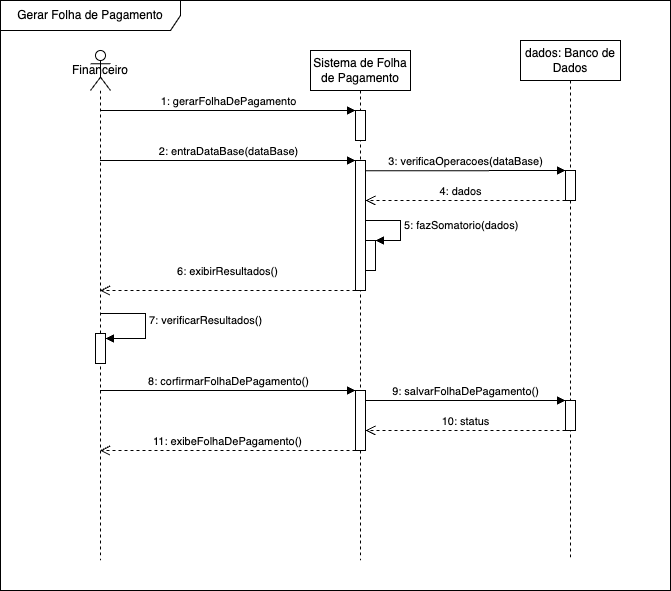

The diagram above was exported from draw.io. Its source (the exported page's mxGraphModel, read from the mxfile embedded in the PNG):
<mxGraphModel dx="1633" dy="777" grid="1" gridSize="10" guides="1" tooltips="1" connect="1" arrows="1" fold="1" page="1" pageScale="1" pageWidth="850" pageHeight="1100" math="0" shadow="0">
  <root>
    <mxCell id="0" />
    <mxCell id="1" parent="0" />
    <mxCell id="aM9ryv3xv72pqoxQDRHE-5" value="Sistema de Folha de Pagamento" style="shape=umlLifeline;perimeter=lifelinePerimeter;whiteSpace=wrap;html=1;container=0;dropTarget=0;collapsible=0;recursiveResize=0;outlineConnect=0;portConstraint=eastwest;newEdgeStyle={&quot;edgeStyle&quot;:&quot;elbowEdgeStyle&quot;,&quot;elbow&quot;:&quot;vertical&quot;,&quot;curved&quot;:0,&quot;rounded&quot;:0};" parent="1" vertex="1">
      <mxGeometry x="400" y="150" width="100" height="510" as="geometry" />
    </mxCell>
    <mxCell id="aM9ryv3xv72pqoxQDRHE-6" value="" style="html=1;points=[];perimeter=orthogonalPerimeter;outlineConnect=0;targetShapes=umlLifeline;portConstraint=eastwest;newEdgeStyle={&quot;edgeStyle&quot;:&quot;elbowEdgeStyle&quot;,&quot;elbow&quot;:&quot;vertical&quot;,&quot;curved&quot;:0,&quot;rounded&quot;:0};" parent="aM9ryv3xv72pqoxQDRHE-5" vertex="1">
      <mxGeometry x="45" y="60" width="10" height="30" as="geometry" />
    </mxCell>
    <mxCell id="aM9ryv3xv72pqoxQDRHE-7" value="1: gerarFolhaDePagamento" style="html=1;verticalAlign=bottom;endArrow=block;edgeStyle=elbowEdgeStyle;elbow=vertical;curved=0;rounded=0;" parent="1" source="r_LcQ_YSkltI7EOc-4XO-26" target="aM9ryv3xv72pqoxQDRHE-6" edge="1">
      <mxGeometry relative="1" as="geometry">
        <mxPoint x="189.590909090909" y="210" as="sourcePoint" />
        <Array as="points">
          <mxPoint x="410" y="210" />
          <mxPoint x="290" y="230" />
          <mxPoint x="225" y="230" />
        </Array>
      </mxGeometry>
    </mxCell>
    <mxCell id="aM9ryv3xv72pqoxQDRHE-9" value="callback" style="html=1;verticalAlign=bottom;endArrow=block;edgeStyle=elbowEdgeStyle;elbow=vertical;curved=0;rounded=0;" parent="1" source="aM9ryv3xv72pqoxQDRHE-6" edge="1">
      <mxGeometry relative="1" as="geometry">
        <mxPoint x="260" y="170" as="sourcePoint" />
        <Array as="points">
          <mxPoint x="275" y="170" />
        </Array>
      </mxGeometry>
    </mxCell>
    <mxCell id="aM9ryv3xv72pqoxQDRHE-10" value="return" style="html=1;verticalAlign=bottom;endArrow=open;dashed=1;endSize=8;edgeStyle=elbowEdgeStyle;elbow=vertical;curved=0;rounded=0;" parent="1" target="aM9ryv3xv72pqoxQDRHE-6" edge="1">
      <mxGeometry x="0.0227" y="10" relative="1" as="geometry">
        <mxPoint x="260" y="245" as="targetPoint" />
        <Array as="points">
          <mxPoint x="500" y="180" />
        </Array>
        <mxPoint as="offset" />
      </mxGeometry>
    </mxCell>
    <mxCell id="Bt4f3DHX9BHM1r6NeZrb-11" value="dados: Banco de Dados" style="shape=umlLifeline;perimeter=lifelinePerimeter;whiteSpace=wrap;html=1;container=0;dropTarget=0;collapsible=0;recursiveResize=0;outlineConnect=0;portConstraint=eastwest;newEdgeStyle={&quot;edgeStyle&quot;:&quot;elbowEdgeStyle&quot;,&quot;elbow&quot;:&quot;vertical&quot;,&quot;curved&quot;:0,&quot;rounded&quot;:0};" parent="1" vertex="1">
      <mxGeometry x="610" y="140" width="100" height="520" as="geometry" />
    </mxCell>
    <mxCell id="Bt4f3DHX9BHM1r6NeZrb-12" value="" style="html=1;points=[];perimeter=orthogonalPerimeter;outlineConnect=0;targetShapes=umlLifeline;portConstraint=eastwest;newEdgeStyle={&quot;edgeStyle&quot;:&quot;elbowEdgeStyle&quot;,&quot;elbow&quot;:&quot;vertical&quot;,&quot;curved&quot;:0,&quot;rounded&quot;:0};" parent="Bt4f3DHX9BHM1r6NeZrb-11" vertex="1">
      <mxGeometry x="45" y="130" width="10" height="30" as="geometry" />
    </mxCell>
    <mxCell id="r_LcQ_YSkltI7EOc-4XO-1" value="2: entraDataBase(dataBase)" style="html=1;verticalAlign=bottom;endArrow=block;edgeStyle=elbowEdgeStyle;elbow=vertical;curved=0;rounded=0;" parent="1" source="r_LcQ_YSkltI7EOc-4XO-26" target="7luet8FOeL1fq2T72EG4-3" edge="1">
      <mxGeometry width="80" relative="1" as="geometry">
        <mxPoint x="189.92857142857133" y="260" as="sourcePoint" />
        <mxPoint x="320" y="320" as="targetPoint" />
        <Array as="points">
          <mxPoint x="380" y="260" />
          <mxPoint x="230" y="230" />
          <mxPoint x="260" y="350" />
        </Array>
      </mxGeometry>
    </mxCell>
    <mxCell id="r_LcQ_YSkltI7EOc-4XO-2" value="9: salvarFolhaDePagamento()" style="html=1;verticalAlign=bottom;endArrow=block;edgeStyle=elbowEdgeStyle;elbow=vertical;curved=0;rounded=0;" parent="1" source="r_LcQ_YSkltI7EOc-4XO-4" target="r_LcQ_YSkltI7EOc-4XO-18" edge="1">
      <mxGeometry width="80" relative="1" as="geometry">
        <mxPoint x="480" y="504.92" as="sourcePoint" />
        <mxPoint x="560" y="504.92" as="targetPoint" />
        <Array as="points">
          <mxPoint x="620" y="500" />
        </Array>
      </mxGeometry>
    </mxCell>
    <mxCell id="7luet8FOeL1fq2T72EG4-2" value="Gerar Folha de Pagamento" style="shape=umlFrame;whiteSpace=wrap;html=1;pointerEvents=0;width=180;height=30;" parent="1" vertex="1">
      <mxGeometry x="90" y="100" width="670" height="590" as="geometry" />
    </mxCell>
    <mxCell id="r_LcQ_YSkltI7EOc-4XO-3" value="4: dados" style="html=1;verticalAlign=bottom;endArrow=open;dashed=1;endSize=8;edgeStyle=elbowEdgeStyle;elbow=vertical;curved=0;rounded=0;" parent="1" source="Bt4f3DHX9BHM1r6NeZrb-12" target="7luet8FOeL1fq2T72EG4-3" edge="1">
      <mxGeometry x="0.05" relative="1" as="geometry">
        <mxPoint x="730" y="720" as="sourcePoint" />
        <mxPoint x="650" y="720" as="targetPoint" />
        <Array as="points">
          <mxPoint x="540" y="300" />
        </Array>
        <mxPoint as="offset" />
      </mxGeometry>
    </mxCell>
    <mxCell id="r_LcQ_YSkltI7EOc-4XO-4" value="" style="html=1;points=[];perimeter=orthogonalPerimeter;outlineConnect=0;targetShapes=umlLifeline;portConstraint=eastwest;newEdgeStyle={&quot;edgeStyle&quot;:&quot;elbowEdgeStyle&quot;,&quot;elbow&quot;:&quot;vertical&quot;,&quot;curved&quot;:0,&quot;rounded&quot;:0};" parent="1" vertex="1">
      <mxGeometry x="445" y="490" width="10" height="60" as="geometry" />
    </mxCell>
    <mxCell id="7luet8FOeL1fq2T72EG4-3" value="" style="html=1;points=[];perimeter=orthogonalPerimeter;outlineConnect=0;targetShapes=umlLifeline;portConstraint=eastwest;newEdgeStyle={&quot;edgeStyle&quot;:&quot;elbowEdgeStyle&quot;,&quot;elbow&quot;:&quot;vertical&quot;,&quot;curved&quot;:0,&quot;rounded&quot;:0};" parent="1" vertex="1">
      <mxGeometry x="445" y="260" width="10" height="130" as="geometry" />
    </mxCell>
    <mxCell id="r_LcQ_YSkltI7EOc-4XO-10" value="8: corfirmarFolhaDePagamento()" style="html=1;verticalAlign=bottom;endArrow=block;edgeStyle=elbowEdgeStyle;elbow=vertical;curved=0;rounded=0;" parent="1" source="r_LcQ_YSkltI7EOc-4XO-26" target="r_LcQ_YSkltI7EOc-4XO-4" edge="1">
      <mxGeometry width="80" relative="1" as="geometry">
        <mxPoint x="189.590909090909" y="490" as="sourcePoint" />
        <mxPoint x="300" y="500.24" as="targetPoint" />
        <Array as="points">
          <mxPoint x="450" y="500" />
        </Array>
      </mxGeometry>
    </mxCell>
    <mxCell id="7luet8FOeL1fq2T72EG4-5" value="3: verificaOperacoes(dataBase)" style="html=1;verticalAlign=bottom;endArrow=block;edgeStyle=elbowEdgeStyle;elbow=vertical;curved=0;rounded=0;" parent="1" target="Bt4f3DHX9BHM1r6NeZrb-12" edge="1">
      <mxGeometry x="-0.0008" width="80" relative="1" as="geometry">
        <mxPoint x="455" y="270.33" as="sourcePoint" />
        <mxPoint x="535" y="270.33" as="targetPoint" />
        <mxPoint as="offset" />
      </mxGeometry>
    </mxCell>
    <mxCell id="r_LcQ_YSkltI7EOc-4XO-11" value="6: exibirResultados()" style="html=1;verticalAlign=bottom;endArrow=open;dashed=1;endSize=8;edgeStyle=elbowEdgeStyle;elbow=vertical;curved=0;rounded=0;" parent="1" source="7luet8FOeL1fq2T72EG4-3" target="r_LcQ_YSkltI7EOc-4XO-26" edge="1">
      <mxGeometry y="-10" relative="1" as="geometry">
        <mxPoint x="380" y="380.24" as="sourcePoint" />
        <mxPoint x="189.590909090909" y="390" as="targetPoint" />
        <mxPoint as="offset" />
        <Array as="points">
          <mxPoint x="420" y="390" />
        </Array>
      </mxGeometry>
    </mxCell>
    <mxCell id="r_LcQ_YSkltI7EOc-4XO-13" value="10: status" style="html=1;verticalAlign=bottom;endArrow=open;dashed=1;endSize=8;edgeStyle=elbowEdgeStyle;elbow=vertical;curved=0;rounded=0;" parent="1" source="r_LcQ_YSkltI7EOc-4XO-18" target="r_LcQ_YSkltI7EOc-4XO-4" edge="1">
      <mxGeometry relative="1" as="geometry">
        <mxPoint x="610" y="519.86" as="sourcePoint" />
        <mxPoint x="530" y="519.86" as="targetPoint" />
        <Array as="points">
          <mxPoint x="570" y="530" />
        </Array>
      </mxGeometry>
    </mxCell>
    <mxCell id="7luet8FOeL1fq2T72EG4-6" value="" style="html=1;points=[];perimeter=orthogonalPerimeter;outlineConnect=0;targetShapes=umlLifeline;portConstraint=eastwest;newEdgeStyle={&quot;edgeStyle&quot;:&quot;elbowEdgeStyle&quot;,&quot;elbow&quot;:&quot;vertical&quot;,&quot;curved&quot;:0,&quot;rounded&quot;:0};" parent="1" vertex="1">
      <mxGeometry x="455" y="340" width="10" height="30" as="geometry" />
    </mxCell>
    <mxCell id="7luet8FOeL1fq2T72EG4-7" value="5: fazSomatorio(dados)" style="html=1;align=left;spacingLeft=2;endArrow=block;rounded=0;edgeStyle=orthogonalEdgeStyle;curved=0;rounded=0;" parent="1" target="7luet8FOeL1fq2T72EG4-6" edge="1">
      <mxGeometry relative="1" as="geometry">
        <mxPoint x="455" y="320.00000000000006" as="sourcePoint" />
        <Array as="points">
          <mxPoint x="490" y="320" />
          <mxPoint x="490" y="340" />
        </Array>
      </mxGeometry>
    </mxCell>
    <mxCell id="r_LcQ_YSkltI7EOc-4XO-18" value="" style="html=1;points=[];perimeter=orthogonalPerimeter;outlineConnect=0;targetShapes=umlLifeline;portConstraint=eastwest;newEdgeStyle={&quot;edgeStyle&quot;:&quot;elbowEdgeStyle&quot;,&quot;elbow&quot;:&quot;vertical&quot;,&quot;curved&quot;:0,&quot;rounded&quot;:0};" parent="1" vertex="1">
      <mxGeometry x="655" y="500" width="10" height="30" as="geometry" />
    </mxCell>
    <mxCell id="7luet8FOeL1fq2T72EG4-10" value="11: exibeFolhaDePagamento()" style="html=1;verticalAlign=bottom;endArrow=open;dashed=1;endSize=8;edgeStyle=elbowEdgeStyle;elbow=vertical;curved=0;rounded=0;" parent="1" source="r_LcQ_YSkltI7EOc-4XO-4" target="r_LcQ_YSkltI7EOc-4XO-26" edge="1">
      <mxGeometry relative="1" as="geometry">
        <mxPoint x="420" y="550" as="sourcePoint" />
        <mxPoint x="189.590909090909" y="550" as="targetPoint" />
        <Array as="points">
          <mxPoint x="370" y="550" />
        </Array>
      </mxGeometry>
    </mxCell>
    <mxCell id="r_LcQ_YSkltI7EOc-4XO-26" value="Financeiro" style="shape=umlLifeline;perimeter=lifelinePerimeter;whiteSpace=wrap;html=1;container=1;dropTarget=0;collapsible=0;recursiveResize=0;outlineConnect=0;portConstraint=eastwest;newEdgeStyle={&quot;edgeStyle&quot;:&quot;elbowEdgeStyle&quot;,&quot;elbow&quot;:&quot;vertical&quot;,&quot;curved&quot;:0,&quot;rounded&quot;:0};participant=umlActor;size=40;" parent="1" vertex="1">
      <mxGeometry x="180" y="150" width="20" height="510" as="geometry" />
    </mxCell>
    <mxCell id="7luet8FOeL1fq2T72EG4-8" value="" style="html=1;points=[];perimeter=orthogonalPerimeter;outlineConnect=0;targetShapes=umlLifeline;portConstraint=eastwest;newEdgeStyle={&quot;edgeStyle&quot;:&quot;elbowEdgeStyle&quot;,&quot;elbow&quot;:&quot;vertical&quot;,&quot;curved&quot;:0,&quot;rounded&quot;:0};" parent="r_LcQ_YSkltI7EOc-4XO-26" vertex="1">
      <mxGeometry x="5" y="283" width="10" height="30" as="geometry" />
    </mxCell>
    <mxCell id="7luet8FOeL1fq2T72EG4-9" value="7: verificarResultados()" style="html=1;align=left;spacingLeft=2;endArrow=block;rounded=0;edgeStyle=orthogonalEdgeStyle;curved=0;rounded=0;" parent="r_LcQ_YSkltI7EOc-4XO-26" target="7luet8FOeL1fq2T72EG4-8" edge="1">
      <mxGeometry x="-0.0588" relative="1" as="geometry">
        <mxPoint x="10.295918367346985" y="262.99999999999994" as="sourcePoint" />
        <Array as="points">
          <mxPoint x="55" y="263" />
          <mxPoint x="55" y="288" />
        </Array>
        <mxPoint as="offset" />
      </mxGeometry>
    </mxCell>
  </root>
</mxGraphModel>